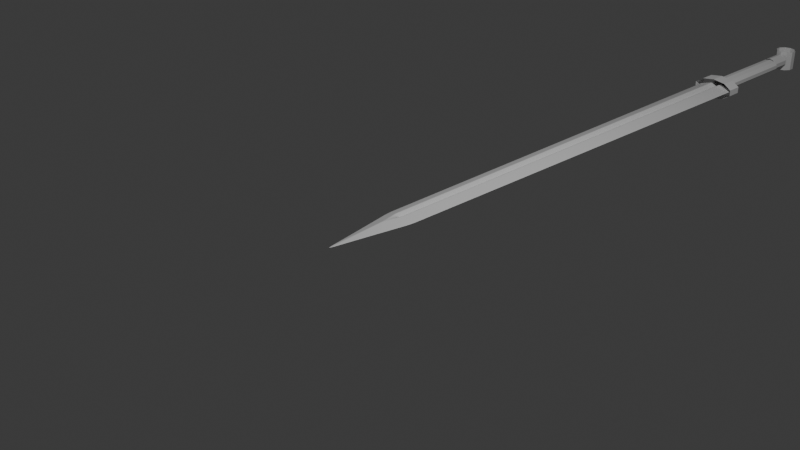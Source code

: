 # Source: Sword7.blend  (saved by Blender 4.1.24; exported with 4.5.12 LTS)
import bpy
from mathutils import Matrix  # noqa: F401  (used for matrix-valued properties, if any)

bpy.ops.wm.read_factory_settings(use_empty=True)
scene = bpy.context.scene
scene.name = 'Scene'

# ---- collections
col_collection = bpy.data.collections.new('Collection'); scene.collection.children.link(col_collection)
col_swordreference = bpy.data.collections.new('SwordReference'); col_collection.children.link(col_swordreference)

# ---- materials (node trees are filled in below, after node groups)
mat_material = bpy.data.materials.new('Material')
mat_material.alpha_threshold = 0.0
mat_material.use_transparent_shadow = False
mat_material.roughness = 0.5
mat_material.line_color = (0.0, 0.0, 0.0, 1.0)

# ---- material node trees
mat_material.use_nodes = True; mat_material.node_tree.nodes.clear()
_N = mat_material.node_tree.nodes; _L = mat_material.node_tree.links
n0 = _N.new('ShaderNodeOutputMaterial'); n0.name = 'Material Output'; n0.location = (300, 300)
n1 = _N.new('ShaderNodeBsdfPrincipled'); n1.name = 'Principled BSDF'; n1.location = (10, 300)
n1.inputs[3].default_value = 1.45
_L.new(n1.outputs[0], n0.inputs[0])
n0.is_active_output = True

# ---- world
world_world = bpy.data.worlds.new('World'); scene.world = world_world
world_world.use_nodes = True; world_world.node_tree.nodes.clear()
_N = world_world.node_tree.nodes; _L = world_world.node_tree.links
n0 = _N.new('ShaderNodeOutputWorld'); n0.name = 'World Output'; n0.location = (300, 300)
n1 = _N.new('ShaderNodeBackground'); n1.name = 'Background'; n1.location = (10, 300)
n1.inputs[0].default_value = (0.05088, 0.05088, 0.05088, 1.0)
_L.new(n1.outputs[0], n0.inputs[0])
n0.is_active_output = True
world_world.color = (0.05088, 0.05088, 0.05088)
world_world.use_sun_shadow = False
world_world.sun_shadow_jitter_overblur = 0.0

# ---- cameras
cam_camera = bpy.data.cameras.new('Camera')
cam_camera.clip_end = 100.0
cam_camera.ortho_scale = 7.314

# ---- lights
light_light = bpy.data.lights.new('Light', 'POINT')
light_light.transmission_factor = 0.0
light_light.energy = 1000.0
light_light.shadow_soft_size = 0.1
light_light.shadow_maximum_resolution = 0.006
light_light.use_absolute_resolution = True

# ---- meshes
me_cube = bpy.data.meshes.new('Cube')
me_cube.from_pydata([(1.0, 1.0, 0.0), (0.0, -1.0, 0.0), (-1.0, 1.0, 0.0), (-1.0, 0.0, 0.0), (0.0, 1.0, 0.1927), (1.0, 0.0, 0.0), (0.0, 1.0, -0.1927), (0.0, 0.0, 0.193), (0.0, 0.0, -0.193), (0.2622, 1.0, -0.7378), (-0.2622, 1.0, -0.7378), (-0.2622, 1.0, 0.7378), (0.2622, 1.0, 0.7378), (-0.261, 0.0, -0.739), (0.261, 0.0, -0.739), (0.0, -0.2304, -0.7696), (0.261, 0.0, 0.739), (-0.261, 0.0, 0.739), (0.0, -0.2304, 0.7696), (0.0, 5.8, -0.1927), (0.0, 5.8, 0.1927), (-0.2622, 5.8, 0.7378), (0.2622, 5.8, -0.7378), (-0.2622, 5.8, -0.7378), (0.2622, 5.8, 0.7378), (-1.0, 5.8, 0.0), (1.0, 5.8, 0.0)], [], [(5, 16, 18, 1), (18, 17, 3, 1), (11, 2, 3, 17), (2, 10, 13, 3), (4, 12, 24, 20), (3, 13, 15, 1), (15, 14, 5, 1), (9, 0, 5, 14), (0, 12, 16, 5), (11, 17, 7, 4), (9, 6, 19, 22), (12, 0, 26, 24), (13, 8, 14, 15), (16, 7, 17, 18), (2, 11, 21, 25), (11, 4, 20, 21), (6, 8, 13, 10), (4, 7, 16, 12), (10, 2, 25, 23), (9, 14, 8, 6), (6, 10, 23, 19), (0, 9, 22, 26)])
_uv = me_cube.uv_layers.new(name='UVMap')
_uv.uv.foreach_set('vector', [0.625, 0.625, 0.7174, 0.625, 0.7212, 0.6538, 0.625, 0.75, 0.75, 0.6538, 0.7826, 0.625, 0.875, 0.625, 0.75, 0.75, 0.7828, 0.5, 0.875, 0.5, 0.875, 0.625, 0.7826, 0.625, 0.125, 0.5, 0.2172, 0.5, 0.2174, 0.625, 0.125, 0.625, 0.75, 0.5, 0.7172, 0.5, 0.7172, 0.5, 0.75, 0.5, 0.125, 0.625, 0.2174, 0.625, 0.2212, 0.6538, 0.125, 0.75, 0.25, 0.6538, 0.2826, 0.625, 0.375, 0.625, 0.25, 0.75, 0.2828, 0.5, 0.375, 0.5, 0.375, 0.625, 0.2826, 0.625, 0.625, 0.5, 0.7172, 0.5, 0.7174, 0.625, 0.625, 0.625, 0.7828, 0.5, 0.7826, 0.625, 0.75, 0.625, 0.75, 0.5, 0.2828, 0.5, 0.25, 0.5, 0.25, 0.5, 0.2828, 0.5, 0.7172, 0.5, 0.625, 0.5, 0.625, 0.5, 0.7172, 0.5, 0.2174, 0.625, 0.2255, 0.6332, 0.2337, 0.6413, 0.2212, 0.6538, 0.75, 0.6413, 0.7663, 0.6332, 0.7826, 0.625, 0.75, 0.6538, 0.875, 0.5, 0.7828, 0.5, 0.7828, 0.5, 0.875, 0.5, 0.7828, 0.5, 0.75, 0.5, 0.75, 0.5, 0.7828, 0.5, 0.25, 0.5, 0.25, 0.625, 0.2174, 0.625, 0.2172, 0.5, 0.75, 0.5, 0.75, 0.625, 0.7174, 0.625, 0.7172, 0.5, 0.2172, 0.5, 0.125, 0.5, 0.125, 0.5, 0.2172, 0.5, 0.2828, 0.5, 0.2826, 0.625, 0.25, 0.625, 0.25, 0.5, 0.25, 0.5, 0.2172, 0.5, 0.2172, 0.5, 0.25, 0.5, 0.375, 0.5, 0.2828, 0.5, 0.2828, 0.5, 0.375, 0.5])
me_cube.materials.append(mat_material)
me_cube.use_mirror_vertex_groups = False
me_cube.update()
me_cylinder = bpy.data.meshes.new('Cylinder')
me_cylinder.from_pydata([(0.0, 1.0, -1.0), (0.0, 1.0, 1.0), (0.5878, 0.809, -1.0), (0.5878, 0.809, 1.0), (0.9511, 0.309, -1.0), (0.9511, 0.309, 1.0), (0.9511, -0.309, -1.0), (0.9511, -0.309, 1.0), (0.5878, -0.809, -1.0), (0.5878, -0.809, 1.0), (0.0, -1.0, -1.0), (0.0, -1.0, 1.0), (-0.5878, -0.809, -1.0), (-0.5878, -0.809, 1.0), (-0.9511, -0.309, -1.0), (-0.9511, -0.309, 1.0), (-0.9511, 0.309, -1.0), (-0.9511, 0.309, 1.0), (-0.5878, 0.809, -1.0), (-0.5878, 0.809, 1.0)], [], [(0, 1, 3, 2), (2, 3, 5, 4), (4, 5, 7, 6), (6, 7, 9, 8), (8, 9, 11, 10), (10, 11, 13, 12), (12, 13, 15, 14), (14, 15, 17, 16), (16, 17, 19, 18), (18, 19, 1, 0)])
_uv = me_cylinder.uv_layers.new(name='UVMap')
_uv.uv.foreach_set('vector', [1.0, 0.0, 1.0, 1.0, 0.9, 1.0, 0.9, 0.0, 0.9, 0.0, 0.9, 1.0, 0.8, 1.0, 0.8, 0.0, 0.8, 0.0, 0.8, 1.0, 0.7, 1.0, 0.7, 0.0, 0.7, 0.0, 0.7, 1.0, 0.6, 1.0, 0.6, 0.0, 0.6, 0.0, 0.6, 1.0, 0.5, 1.0, 0.5, 0.0, 0.5, 0.0, 0.5, 1.0, 0.4, 1.0, 0.4, 0.0, 0.4, 0.0, 0.4, 1.0, 0.3, 1.0, 0.3, 0.0, 0.3, 0.0, 0.3, 1.0, 0.2, 1.0, 0.2, 0.0, 0.2, 0.0, 0.2, 1.0, 0.1, 1.0, 0.1, 0.0, 0.1, 0.0, 0.1, 1.0, -7.451e-08, 1.0, -7.451e-08, 0.0])
me_cylinder.update()
me_cylinder_001 = bpy.data.meshes.new('Cylinder.001')
me_cylinder_001.from_pydata([(0.0, 1.0, -1.0), (0.0, 1.0, 1.0), (0.5878, 0.809, -1.0), (0.5878, 0.809, 1.0), (0.9511, 0.309, -1.0), (0.9511, 0.309, 1.0), (0.9511, -0.309, -1.0), (0.9511, -0.309, 1.0), (0.5878, -0.809, -1.0), (0.5878, -0.809, 1.0), (0.0, -1.0, -1.0), (0.0, -1.0, 1.0), (-0.5878, -0.809, -1.0), (-0.5878, -0.809, 1.0), (-0.9511, -0.309, -1.0), (-0.9511, -0.309, 1.0), (-0.9511, 0.309, -1.0), (-0.9511, 0.309, 1.0), (-0.5878, 0.809, -1.0), (-0.5878, 0.809, 1.0)], [], [(0, 1, 3, 2), (2, 3, 5, 4), (4, 5, 7, 6), (6, 7, 9, 8), (8, 9, 11, 10), (10, 11, 13, 12), (12, 13, 15, 14), (14, 15, 17, 16), (16, 17, 19, 18), (18, 19, 1, 0)])
_uv = me_cylinder_001.uv_layers.new(name='UVMap')
_uv.uv.foreach_set('vector', [1.0, 0.0, 1.0, 1.0, 0.9, 1.0, 0.9, 0.0, 0.9, 0.0, 0.9, 1.0, 0.8, 1.0, 0.8, 0.0, 0.8, 0.0, 0.8, 1.0, 0.7, 1.0, 0.7, 0.0, 0.7, 0.0, 0.7, 1.0, 0.6, 1.0, 0.6, 0.0, 0.6, 0.0, 0.6, 1.0, 0.5, 1.0, 0.5, 0.0, 0.5, 0.0, 0.5, 1.0, 0.4, 1.0, 0.4, 0.0, 0.4, 0.0, 0.4, 1.0, 0.3, 1.0, 0.3, 0.0, 0.3, 0.0, 0.3, 1.0, 0.2, 1.0, 0.2, 0.0, 0.2, 0.0, 0.2, 1.0, 0.1, 1.0, 0.1, 0.0, 0.1, 0.0, 0.1, 1.0, -7.451e-08, 1.0, -7.451e-08, 0.0])
me_cylinder_001.update()
me_cylinder_002 = bpy.data.meshes.new('Cylinder.002')
me_cylinder_002.from_pydata([(0.0, 1.0, -1.0), (0.0, 1.0, 1.0), (0.5878, 0.809, -1.0), (0.5878, 0.809, 1.0), (0.9511, 0.309, -1.0), (0.9511, 0.309, 1.0), (0.9511, -0.309, -1.0), (0.9511, -0.309, 1.0), (0.5878, -0.809, -1.0), (0.5878, -0.809, 1.0), (0.0, -1.0, -1.0), (0.0, -1.0, 1.0), (-0.5878, -0.809, -1.0), (-0.5878, -0.809, 1.0), (-0.9511, -0.309, -1.0), (-0.9511, -0.309, 1.0), (-0.9511, 0.309, -1.0), (-0.9511, 0.309, 1.0), (-0.5878, 0.809, -1.0), (-0.5878, 0.809, 1.0)], [], [(0, 1, 3, 2), (2, 3, 5, 4), (4, 5, 7, 6), (6, 7, 9, 8), (8, 9, 11, 10), (10, 11, 13, 12), (12, 13, 15, 14), (14, 15, 17, 16), (16, 17, 19, 18), (18, 19, 1, 0)])
_uv = me_cylinder_002.uv_layers.new(name='UVMap')
_uv.uv.foreach_set('vector', [1.0, 0.0, 1.0, 1.0, 0.9, 1.0, 0.9, 0.0, 0.9, 0.0, 0.9, 1.0, 0.8, 1.0, 0.8, 0.0, 0.8, 0.0, 0.8, 1.0, 0.7, 1.0, 0.7, 0.0, 0.7, 0.0, 0.7, 1.0, 0.6, 1.0, 0.6, 0.0, 0.6, 0.0, 0.6, 1.0, 0.5, 1.0, 0.5, 0.0, 0.5, 0.0, 0.5, 1.0, 0.4, 1.0, 0.4, 0.0, 0.4, 0.0, 0.4, 1.0, 0.3, 1.0, 0.3, 0.0, 0.3, 0.0, 0.3, 1.0, 0.2, 1.0, 0.2, 0.0, 0.2, 0.0, 0.2, 1.0, 0.1, 1.0, 0.1, 0.0, 0.1, 0.0, 0.1, 1.0, -7.451e-08, 1.0, -7.451e-08, 0.0])
me_cylinder_002.update()
me_cylinder_003 = bpy.data.meshes.new('Cylinder.003')
me_cylinder_003.from_pydata([(0.0, 1.0, -1.0), (0.0, 1.0, 1.0), (0.5878, 0.809, -1.0), (0.5878, 0.809, 1.0), (0.9511, 0.309, -1.0), (0.9511, 0.309, 1.0), (0.9511, -0.309, -1.0), (0.9511, -0.309, 1.0), (0.5878, -0.809, -1.0), (0.5878, -0.809, 1.0), (0.0, -1.0, -1.0), (0.0, -1.0, 1.0), (-0.5878, -0.809, -1.0), (-0.5878, -0.809, 1.0), (-0.9511, -0.309, -1.0), (-0.9511, -0.309, 1.0), (-0.9511, 0.309, -1.0), (-0.9511, 0.309, 1.0), (-0.5878, 0.809, -1.0), (-0.5878, 0.809, 1.0)], [], [(0, 1, 3, 2), (2, 3, 5, 4), (4, 5, 7, 6), (6, 7, 9, 8), (8, 9, 11, 10), (10, 11, 13, 12), (12, 13, 15, 14), (14, 15, 17, 16), (16, 17, 19, 18), (18, 19, 1, 0)])
_uv = me_cylinder_003.uv_layers.new(name='UVMap')
_uv.uv.foreach_set('vector', [1.0, 0.0, 1.0, 1.0, 0.9, 1.0, 0.9, 0.0, 0.9, 0.0, 0.9, 1.0, 0.8, 1.0, 0.8, 0.0, 0.8, 0.0, 0.8, 1.0, 0.7, 1.0, 0.7, 0.0, 0.7, 0.0, 0.7, 1.0, 0.6, 1.0, 0.6, 0.0, 0.6, 0.0, 0.6, 1.0, 0.5, 1.0, 0.5, 0.0, 0.5, 0.0, 0.5, 1.0, 0.4, 1.0, 0.4, 0.0, 0.4, 0.0, 0.4, 1.0, 0.3, 1.0, 0.3, 0.0, 0.3, 0.0, 0.3, 1.0, 0.2, 1.0, 0.2, 0.0, 0.2, 0.0, 0.2, 1.0, 0.1, 1.0, 0.1, 0.0, 0.1, 0.0, 0.1, 1.0, -7.451e-08, 1.0, -7.451e-08, 0.0])
me_cylinder_003.update()

# ---- objects
ob_cube = bpy.data.objects.new('Cube', me_cube)
ob_light = bpy.data.objects.new('Light', light_light)
ob_camera = bpy.data.objects.new('Camera', cam_camera)
ob_cylinder = bpy.data.objects.new('Cylinder', me_cylinder)
ob_cylinder_001 = bpy.data.objects.new('Cylinder.001', me_cylinder_001)
ob_cylinder_002 = bpy.data.objects.new('Cylinder.002', me_cylinder_002)
ob_cylinder_003 = bpy.data.objects.new('Cylinder.003', me_cylinder_003)
ob_swordreference = bpy.data.objects.new('SwordReference', None)

# ---- transforms, parenting, visibility, modifiers, constraints
ob_cube.location = (0.0, 0.0, 0.0)
ob_cube.scale = (0.18, 1.0, 0.06)
ob_cube.lock_rotations_4d = False
ob_cube.empty_display_type = 'ARROWS'
ob_cube.lineart.crease_threshold = 0.0
_m = ob_cube.modifiers.new('Subdivision', 'SUBSURF')
_m.subdivision_type = 'SIMPLE'
_m.levels = 3
_m.render_levels = 3
_m = ob_cube.modifiers.new('Subdivision.001', 'SUBSURF')
_m.render_levels = 1
_m = ob_cube.modifiers.new('SimpleDeform', 'SIMPLE_DEFORM')
_m.deform_method = 'TAPER'
_m.deform_axis = 'Y'
_m.factor = 0.35
_m.angle = 0.35
ob_light.location = (4.076, 1.005, 5.904)
ob_light.rotation_euler = (0.6503, 0.05522, 1.866)
ob_light.lock_rotations_4d = False
ob_light.empty_display_type = 'ARROWS'
ob_light.color = (0.0, 0.0, 0.0, 0.0)
ob_light.lineart.crease_threshold = 0.0
ob_camera.location = (7.359, -6.926, 4.958)
ob_camera.rotation_euler = (1.109, 0.0, 0.8149)
ob_camera.lock_rotations_4d = False
ob_camera.empty_display_type = 'ARROWS'
ob_camera.color = (0.0, 0.0, 0.0, 0.0)
ob_camera.display_type = 'WIRE'
ob_camera.lineart.crease_threshold = 0.0
ob_cylinder.location = (0.0, 6.54, 0.0)
ob_cylinder.rotation_euler = (1.571, 0.0, 0.0)
ob_cylinder.scale = (0.12, 0.08, 0.62)
ob_cylinder_001.location = (0.0, 7.3, 0.0)
ob_cylinder_001.rotation_euler = (1.571, 0.0, 0.0)
ob_cylinder_001.scale = (0.095, 0.095, 0.15)
ob_cylinder_002.location = (0.0, 7.58, 0.0)
ob_cylinder_002.scale = (0.13, 0.13, 0.13)
ob_cylinder_003.location = (0.0, 5.82, 0.0)
ob_cylinder_003.rotation_euler = (1.571, 0.0, 0.0)
ob_cylinder_003.scale = (0.275, 0.13, 0.1)
ob_swordreference.location = (0.0, 3.415, -0.9709)
ob_swordreference.scale = (1.783, 1.783, 1.783)
ob_swordreference.empty_display_type = 'IMAGE'
ob_swordreference.empty_display_size = 5.0
ob_swordreference.show_empty_image_perspective = False
ob_swordreference.use_empty_image_alpha = True
ob_swordreference.color = (1.0, 1.0, 1.0, 0.5)
ob_swordreference.hide_select = True

# ---- collection membership
col_collection.objects.link(ob_cube)
col_collection.objects.link(ob_light)
col_collection.objects.link(ob_camera)
col_collection.objects.link(ob_cylinder)
col_collection.objects.link(ob_cylinder_001)
col_collection.objects.link(ob_cylinder_002)
col_collection.objects.link(ob_cylinder_003)
col_swordreference.objects.link(ob_swordreference)

# ---- scene / render settings (as saved in the file)
scene.camera = ob_camera
scene.frame_start = 1; scene.frame_end = 250; scene.frame_set(1)
scene.render.engine = 'BLENDER_EEVEE_NEXT'
scene.cycles.sampling_pattern = 'TABULATED_SOBOL'
scene.eevee.ray_tracing_options.trace_max_roughness = 0.0
bpy.context.view_layer.update()
